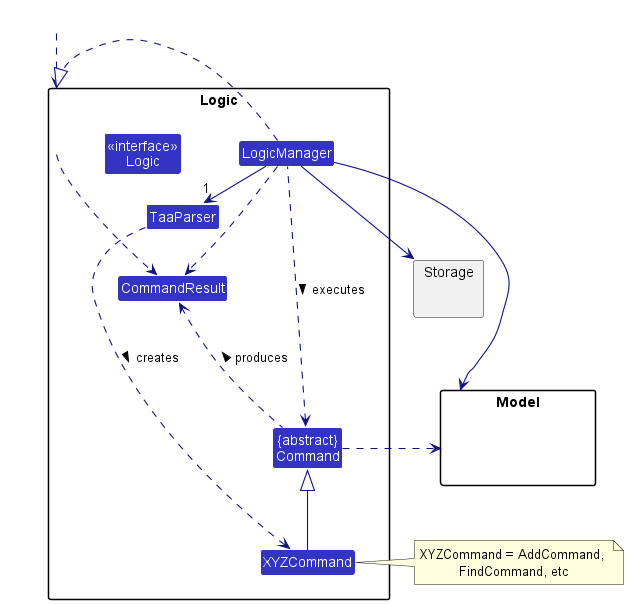

The diagram above was rendered by PlantUML. Its source (embedded in the PNG):
@startuml
!include style.puml
skinparam arrowThickness 1.1
skinparam arrowColor LOGIC_COLOR_T4
skinparam classBackgroundColor LOGIC_COLOR

package Logic {

Class TaaParser
Class XYZCommand
Class CommandResult
Class "{abstract}\nCommand" as Command


Class "<<interface>>\nLogic" as Logic
Class LogicManager
}

package Model{
Class HiddenModel #FFFFFF
}

package Storage{
}

Class HiddenOutside #FFFFFF
HiddenOutside ..> Logic

LogicManager .right.|> Logic
LogicManager -right->"1" TaaParser
TaaParser ..> XYZCommand : creates >

XYZCommand -up-|> Command
LogicManager .left.> Command : executes >

LogicManager --> Model
LogicManager --> Storage
Storage --[hidden] Model
Command .[hidden]up.> Storage
Command .right.> Model
note right of XYZCommand: XYZCommand = AddCommand, \nFindCommand, etc

Logic ..> CommandResult
LogicManager .down.> CommandResult
Command .up.> CommandResult : produces >
@enduml